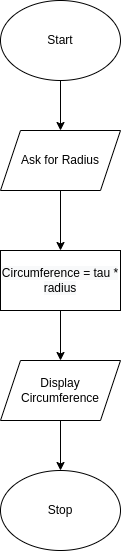

The diagram above was exported from draw.io. Its source (the exported page's mxGraphModel, read from the mxfile embedded in the PNG):
<mxGraphModel dx="1074" dy="660" grid="1" gridSize="10" guides="1" tooltips="1" connect="1" arrows="1" fold="1" page="1" pageScale="1" pageWidth="827" pageHeight="1169" math="0" shadow="0">
  <root>
    <mxCell id="0" />
    <mxCell id="1" parent="0" />
    <mxCell id="2" style="edgeStyle=none;html=1;entryX=0.5;entryY=0;entryDx=0;entryDy=0;" edge="1" parent="1" source="3" target="7">
      <mxGeometry relative="1" as="geometry" />
    </mxCell>
    <mxCell id="3" value="Start" style="ellipse;whiteSpace=wrap;html=1;" vertex="1" parent="1">
      <mxGeometry x="350" y="60" width="120" height="80" as="geometry" />
    </mxCell>
    <mxCell id="4" style="edgeStyle=none;html=1;entryX=0.5;entryY=0;entryDx=0;entryDy=0;" edge="1" parent="1" source="5" target="8">
      <mxGeometry relative="1" as="geometry" />
    </mxCell>
    <mxCell id="5" value="Display Circumference" style="shape=parallelogram;perimeter=parallelogramPerimeter;whiteSpace=wrap;html=1;fixedSize=1;" vertex="1" parent="1">
      <mxGeometry x="350" y="420" width="120" height="60" as="geometry" />
    </mxCell>
    <mxCell id="6" style="edgeStyle=none;html=1;" edge="1" parent="1" source="7" target="10">
      <mxGeometry relative="1" as="geometry" />
    </mxCell>
    <mxCell id="7" value="Ask for Radius" style="shape=parallelogram;perimeter=parallelogramPerimeter;whiteSpace=wrap;html=1;fixedSize=1;" vertex="1" parent="1">
      <mxGeometry x="350" y="190" width="120" height="60" as="geometry" />
    </mxCell>
    <mxCell id="8" value="Stop" style="ellipse;whiteSpace=wrap;html=1;" vertex="1" parent="1">
      <mxGeometry x="350" y="530" width="120" height="80" as="geometry" />
    </mxCell>
    <mxCell id="9" style="edgeStyle=none;html=1;" edge="1" parent="1" source="10" target="5">
      <mxGeometry relative="1" as="geometry" />
    </mxCell>
    <mxCell id="10" value="&lt;span style=&quot;color: rgb(0, 0, 0); font-family: helvetica; font-size: 12px; font-style: normal; font-weight: 400; letter-spacing: normal; text-align: center; text-indent: 0px; text-transform: none; word-spacing: 0px; background-color: rgb(248, 249, 250); display: inline; float: none;&quot;&gt;Circumference = tau * radius&lt;/span&gt;" style="rounded=0;whiteSpace=wrap;html=1;" vertex="1" parent="1">
      <mxGeometry x="350" y="310" width="120" height="60" as="geometry" />
    </mxCell>
  </root>
</mxGraphModel>